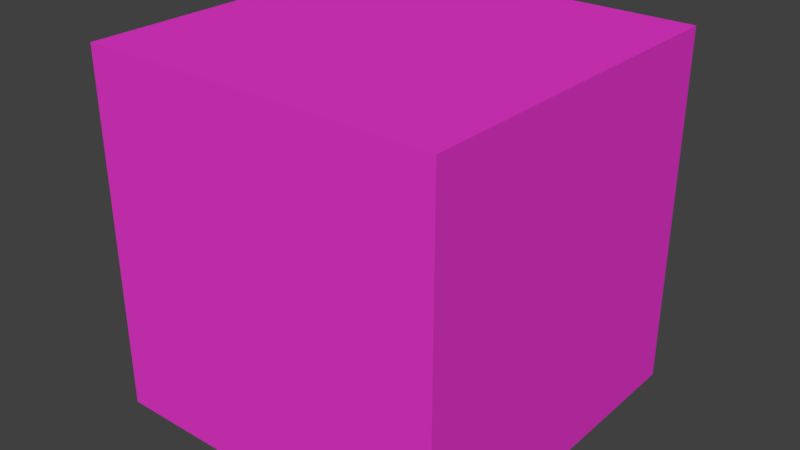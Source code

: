 # Source: basic_file_compressed_zstd.blend  (saved by Blender 3.0.32; exported with 4.5.12 LTS)
import bpy
from mathutils import Matrix  # noqa: F401  (used for matrix-valued properties, if any)

bpy.ops.wm.read_factory_settings(use_empty=True)
scene = bpy.context.scene
scene.name = 'Scene'

# ---- collections
col_collection_1 = bpy.data.collections.new('Collection 1'); scene.collection.children.link(col_collection_1)

# ---- materials (node trees are filled in below, after node groups)
mat_materiaal = bpy.data.materials.new('Materiaal')
mat_materiaal.alpha_threshold = 0.0
mat_materiaal.diffuse_color = (0.8, 0.03218, 0.3684, 1.0)
mat_materiaal.roughness = 0.5

# ---- material node trees
mat_materiaal.use_nodes = True; mat_materiaal.node_tree.nodes.clear()
_N = mat_materiaal.node_tree.nodes; _L = mat_materiaal.node_tree.links
n0 = _N.new('ShaderNodeOutputMaterial'); n0.name = 'Material Output'; n0.location = (300, 300)
n1 = _N.new('ShaderNodeBsdfDiffuse'); n1.name = 'Diffuse BSDF'; n1.location = (10, 300)
n1.inputs[0].default_value = (0.8, 0.03931, 0.61, 1.0)
_L.new(n1.outputs[0], n0.inputs[0])
n0.is_active_output = True

# ---- world
world_world = bpy.data.worlds.new('World'); scene.world = world_world
world_world.use_nodes = True; world_world.node_tree.nodes.clear()
_N = world_world.node_tree.nodes; _L = world_world.node_tree.links
n0 = _N.new('ShaderNodeOutputWorld'); n0.name = 'World Output'; n0.location = (300, 300)
n1 = _N.new('ShaderNodeBackground'); n1.name = 'Background'; n1.location = (10, 300)
n1.inputs[0].default_value = (0.05088, 0.05088, 0.05088, 1.0)
n2 = _N.new('ShaderNodeTexEnvironment'); n2.name = 'Environment Texture'; n2.location = (-224, 300)
n2.width = 140
n3 = _N.new('ShaderNodeMapping'); n3.name = 'Mapping'; n3.location = (-614, 294)
n4 = _N.new('ShaderNodeTexCoord'); n4.name = 'Texture Coordinate'; n4.location = (-814, 275)
_L.new(n1.outputs[0], n0.inputs[0])
_L.new(n4.outputs[0], n3.inputs[0])
_L.new(n3.outputs[0], n2.inputs[0])
n0.is_active_output = True
world_world.color = (0.05088, 0.05088, 0.05088)
world_world.use_sun_shadow = False
world_world.sun_shadow_jitter_overblur = 0.0

# ---- meshes
me_cube = bpy.data.meshes.new('Cube³')
me_cube.from_pydata([(-1.0, -1.0, -1.0), (-1.0, -1.0, 1.0), (-1.0, 1.0, -1.0), (-1.0, 1.0, 1.0), (1.0, -1.0, -1.0), (1.0, -1.0, 1.0), (1.0, 1.0, -1.0), (1.0, 1.0, 1.0)], [], [(0, 1, 3, 2), (2, 3, 7, 6), (6, 7, 5, 4), (4, 5, 1, 0), (2, 6, 4, 0), (7, 3, 1, 5)])
me_cube.materials.append(mat_materiaal)
me_cube.use_remesh_preserve_volume = False
me_cube.use_remesh_preserve_attributes = False
me_cube.use_mirror_vertex_groups = False
me_cube.update()

# ---- objects
ob_mlaut = bpy.data.objects.new('ümlaut', me_cube)

# ---- transforms, parenting, visibility, modifiers, constraints
ob_mlaut.location = (2.0, 3.0, 5.0)
ob_mlaut.lineart.crease_threshold = 0.0

# ---- collection membership
col_collection_1.objects.link(ob_mlaut)

# ---- scene / render settings (as saved in the file)
scene.frame_start = 1; scene.frame_end = 250; scene.frame_set(1)
scene.render.engine = 'CYCLES'
scene.render.image_settings.file_format = 'FFMPEG'
scene.render.resolution_percentage = 50
scene.render.dither_intensity = 0.0
scene.cycles.use_denoising = False
scene.cycles.sampling_pattern = 'TABULATED_SOBOL'
scene.cycles.use_light_tree = False
scene.view_settings.view_transform = 'Standard'
bpy.context.view_layer.update()

# ---- added for rendering (the .blend has no active camera and no usable light): camera, sun
cam_auto = bpy.data.cameras.new('AutoCamera')
cam_auto.lens = 50.0
cam_auto.sensor_width = 36.0
cam_auto.clip_end = 1000.0
ob_auto_camera = bpy.data.objects.new('AutoCamera', cam_auto)
scene.collection.objects.link(ob_auto_camera)
ob_auto_camera.location = (5.20507, -0.846087, 7.56406)
ob_auto_camera.rotation_euler = (1.09748, -7.21219e-08, 0.694738)
scene.camera = ob_auto_camera
light_auto_sun = bpy.data.lights.new('AutoSun', 'SUN')
light_auto_sun.energy = 3.0
light_auto_sun.angle = 0.0523599
ob_auto_sun = bpy.data.objects.new('AutoSun', light_auto_sun)
scene.collection.objects.link(ob_auto_sun)
ob_auto_sun.rotation_euler = (0.872665, 0.174533, 0.523599)
bpy.context.view_layer.update()

